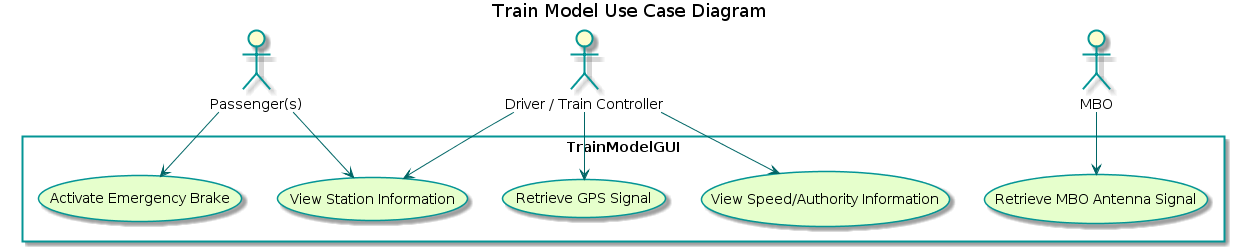

The diagram above was rendered by PlantUML. Its source (embedded in the PNG):
@startuml
title Train Model Use Case Diagram
'skinparam backgroundColor transparent'
skinparam usecaseBackgroundColor #e6ffcc
skinparam usecaseBorderColor 	#049595
skinparam actorBorderColor 	#049595
skinparam packageBorderCOlor  #049595
skinparam arrowColor #006666

:Passenger(s): as p
:Driver / Train Controller: as tnc
:MBO: as mbo

rectangle TrainModelGUI{
	(Activate Emergency Brake)
	(View Station Information)
	(View Speed/Authority Information)
    (Retrieve GPS Signal)
    (Retrieve MBO Antenna Signal)
}

p --> (Activate Emergency Brake)
p --> (View Station Information)
tnc --> (View Station Information)
tnc --> (View Speed/Authority Information)
tnc --> (Retrieve GPS Signal)
mbo --> (Retrieve MBO Antenna Signal)
@enduml